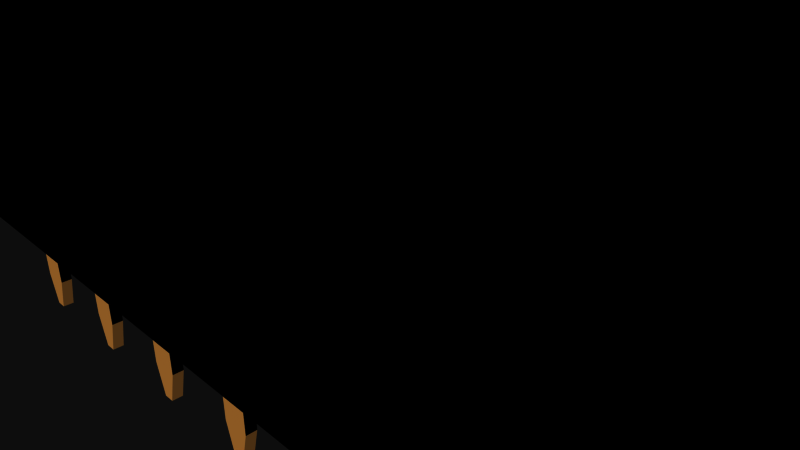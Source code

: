 # Source: 11896.blend  (saved by Blender 2.72.0; exported with 4.5.12 LTS)
import bpy
from mathutils import Matrix  # noqa: F401  (used for matrix-valued properties, if any)

bpy.ops.wm.read_factory_settings(use_empty=True)
scene = bpy.context.scene
scene.name = 'Scene'

# ---- collections
col_collection_1 = bpy.data.collections.new('Collection 1'); scene.collection.children.link(col_collection_1)

# ---- materials (node trees are filled in below, after node groups)
mat_black_plastic = bpy.data.materials.new('Black Plastic')
mat_black_plastic.alpha_threshold = 0.0
mat_black_plastic.use_transparent_shadow = False
mat_black_plastic.diffuse_color = (0.0, 0.0, 0.0, 1.0)
mat_black_plastic.specular_color = (0.6471, 0.6471, 0.6471)
mat_black_plastic.roughness = 0.5
mat_copper = bpy.data.materials.new('Copper')
mat_copper.alpha_threshold = 0.0
mat_copper.use_transparent_shadow = False
mat_copper.diffuse_color = (0.8745, 0.5529, 0.2196, 1.0)
mat_copper.specular_color = (1.0, 0.7176, 0.1882)
mat_copper.roughness = 0.5

# ---- material node trees

# ---- world
world_world = bpy.data.worlds.new('World'); scene.world = world_world
world_world.color = (0.05088, 0.05088, 0.05088)
world_world.use_sun_shadow = False
world_world.sun_shadow_jitter_overblur = 0.0
world_world.cycles.sampling_method = 'MANUAL'
world_world.cycles.sample_map_resolution = 256

# ---- cameras
cam_camera = bpy.data.cameras.new('Camera')
cam_camera.clip_end = 100.0
cam_camera.lens = 35.0
cam_camera.sensor_width = 32.0
cam_camera.sensor_height = 18.0
cam_camera.ortho_scale = 7.314
cam_camera.dof.focus_distance = 0.0
cam_camera.dof.aperture_fstop = 128.0

# ---- meshes
me_11896 = bpy.data.meshes.new('11896')
me_11896.from_pydata([(-11.11, 0.125, -5.004), (-11.11, 0.125, -2.45), (-11.11, -0.125, -5.004), (-11.11, -0.125, -2.45), (-11.76, -0.125, -2.45), (-11.76, 0.125, -2.45), (-11.76, -0.125, -5.004), (-11.76, 0.125, -5.004), (-11.56, 0.125, -5.75), (-11.31, 0.125, -5.75), (-11.56, -0.125, -5.75), (-11.31, -0.125, -5.75), (-8.565, 0.125, -5.004), (-8.565, 0.125, -2.45), (-8.565, -0.125, -5.004), (-8.565, -0.125, -2.45), (-9.215, -0.125, -2.45), (-9.215, 0.125, -2.45), (-9.215, -0.125, -5.004), (-9.215, 0.125, -5.004), (-9.015, 0.125, -5.75), (-8.765, 0.125, -5.75), (-9.015, -0.125, -5.75), (-8.765, -0.125, -5.75), (-6.025, 0.125, -5.004), (-6.025, 0.125, -2.45), (-6.025, -0.125, -5.004), (-6.025, -0.125, -2.45), (-6.675, -0.125, -2.45), (-6.675, 0.125, -2.45), (-6.675, -0.125, -5.004), (-6.675, 0.125, -5.004), (-6.475, 0.125, -5.75), (-6.225, 0.125, -5.75), (-6.475, -0.125, -5.75), (-6.225, -0.125, -5.75), (-3.485, 0.125, -5.004), (-3.485, 0.125, -2.45), (-3.485, -0.125, -5.004), (-3.485, -0.125, -2.45), (-4.135, -0.125, -2.45), (-4.135, 0.125, -2.45), (-4.135, -0.125, -5.004), (-4.135, 0.125, -5.004), (-3.935, 0.125, -5.75), (-3.685, 0.125, -5.75), (-3.935, -0.125, -5.75), (-3.685, -0.125, -5.75), (-0.945, 0.125, -5.004), (-0.945, 0.125, -2.45), (-0.945, -0.125, -5.004), (-0.945, -0.125, -2.45), (-1.595, -0.125, -2.45), (-1.595, 0.125, -2.45), (-1.595, -0.125, -5.004), (-1.595, 0.125, -5.004), (-1.395, 0.125, -5.75), (-1.145, 0.125, -5.75), (-1.395, -0.125, -5.75), (-1.145, -0.125, -5.75), (1.595, 0.125, -5.004), (1.595, 0.125, -2.45), (1.595, -0.125, -5.004), (1.595, -0.125, -2.45), (0.945, -0.125, -2.45), (0.945, 0.125, -2.45), (0.945, -0.125, -5.004), (0.945, 0.125, -5.004), (1.145, 0.125, -5.75), (1.395, 0.125, -5.75), (1.145, -0.125, -5.75), (1.395, -0.125, -5.75), (4.135, 0.125, -5.004), (4.135, 0.125, -2.45), (4.135, -0.125, -5.004), (4.135, -0.125, -2.45), (3.485, -0.125, -2.45), (3.485, 0.125, -2.45), (3.485, -0.125, -5.004), (3.485, 0.125, -5.004), (3.685, 0.125, -5.75), (3.935, 0.125, -5.75), (3.685, -0.125, -5.75), (3.935, -0.125, -5.75), (6.675, 0.125, -5.004), (6.675, 0.125, -2.45), (6.675, -0.125, -5.004), (6.675, -0.125, -2.45), (6.025, -0.125, -2.45), (6.025, 0.125, -2.45), (6.025, -0.125, -5.004), (6.025, 0.125, -5.004), (6.225, 0.125, -5.75), (6.475, 0.125, -5.75), (6.225, -0.125, -5.75), (6.475, -0.125, -5.75), (9.215, 0.125, -5.004), (9.215, 0.125, -2.45), (9.215, -0.125, -5.004), (9.215, -0.125, -2.45), (8.565, -0.125, -2.45), (8.565, 0.125, -2.45), (8.565, -0.125, -5.004), (8.565, 0.125, -5.004), (8.765, 0.125, -5.75), (9.015, 0.125, -5.75), (8.765, -0.125, -5.75), (9.015, -0.125, -5.75), (11.75, 0.125, -5.004), (11.75, 0.125, -2.45), (11.75, -0.125, -5.004), (11.75, -0.125, -2.45), (11.1, -0.125, -2.45), (11.1, 0.125, -2.45), (11.1, -0.125, -5.004), (11.1, 0.125, -5.004), (11.3, 0.125, -5.75), (11.55, 0.125, -5.75), (11.3, -0.125, -5.75), (11.55, -0.125, -5.75), (-12.9, 1.25, -2.75), (12.9, 1.25, -2.75), (-12.9, 1.0, -2.75), (12.9, 1.0, -2.75), (-12.9, -0.9639, -2.45), (-12.9, -0.9639, -2.75), (-12.9, -1.25, -2.75), (-12.9, 1.0, -2.45), (-12.9, -1.25, 5.75), (-12.9, -1.0, 5.75), (-12.9, 1.25, 5.75), (12.9, -1.25, 5.75), (12.9, -1.25, -2.75), (7.62, -1.25, 5.75), (-2.54, -1.25, 5.75), (12.9, 1.0, -2.45), (12.9, -0.9639, -2.75), (12.9, -0.9639, -2.45), (12.9, 1.25, 5.75), (-10.16, 1.25, 5.75), (-7.62, 1.25, 5.75), (-5.08, 1.25, 5.75), (-2.54, 1.25, 5.75), (0.0, 1.25, 5.75), (5.08, 1.25, 5.75), (7.62, 1.25, 5.75), (10.16, 1.25, 5.75), (12.54, 1.25, 5.75), (9.64, -0.75, 5.75), (7.1, -0.75, 5.75), (-0.52, -0.75, 5.75), (-3.06, -0.75, 5.75), (-5.6, -0.75, 5.75), (-8.14, -0.75, 5.75), (-10.68, -0.75, 5.75), (-10.16, -1.0, 5.75), (-12.18, -0.75, 5.75), (-12.18, 0.75, 5.75), (-10.68, 0.75, 5.75), (-9.64, -0.75, 5.75), (-9.64, 0.75, 5.75), (-8.14, 0.75, 5.75), (-7.1, -0.75, 5.75), (-7.1, 0.75, 5.75), (-5.6, 0.75, 5.75), (-4.56, -0.75, 5.75), (-4.56, 0.75, 5.75), (-3.06, 0.75, 5.75), (-2.02, -0.75, 5.75), (-2.02, 0.75, 5.75), (-0.52, 0.75, 5.75), (3.06, 0.75, 5.75), (4.56, 0.75, 5.75), (2.02, -0.75, 5.75), (0.52, -0.75, 5.75), (0.52, 0.75, 5.75), (2.02, 0.75, 5.75), (4.56, -0.75, 5.75), (3.06, -0.75, 5.75), (5.6, -0.75, 5.75), (5.6, 0.75, 5.75), (7.1, 0.75, 5.75), (8.14, -0.75, 5.75), (8.14, 0.75, 5.75), (9.64, 0.75, 5.75), (12.18, -0.75, 5.75), (10.68, -0.75, 5.75), (10.68, 0.75, 5.75), (12.18, 0.75, 5.75), (-11.93, -0.5, 5.5), (-11.93, -0.5, 3.5), (-11.93, 0.5, 5.5), (-11.93, 0.5, 3.5), (-10.93, 0.5, 5.5), (-10.93, 0.5, 3.5), (-10.93, -0.5, 5.5), (-10.93, -0.5, 3.5), (-9.39, -0.5, 5.5), (-9.39, -0.5, 3.5), (-9.39, 0.5, 5.5), (-9.39, 0.5, 3.5), (-8.39, 0.5, 5.5), (-8.39, 0.5, 3.5), (-8.39, -0.5, 5.5), (-8.39, -0.5, 3.5), (-6.85, -0.5, 5.5), (-6.85, -0.5, 3.5), (-6.85, 0.5, 5.5), (-6.85, 0.5, 3.5), (-5.85, 0.5, 5.5), (-5.85, 0.5, 3.5), (-5.85, -0.5, 5.5), (-5.85, -0.5, 3.5), (-4.31, -0.5, 5.5), (-4.31, -0.5, 3.5), (-4.31, 0.5, 5.5), (-4.31, 0.5, 3.5), (-3.31, 0.5, 5.5), (-3.31, 0.5, 3.5), (-3.31, -0.5, 5.5), (-3.31, -0.5, 3.5), (-1.77, -0.5, 5.5), (-1.77, -0.5, 3.5), (-1.77, 0.5, 5.5), (-1.77, 0.5, 3.5), (-0.77, 0.5, 5.5), (-0.77, 0.5, 3.5), (-0.77, -0.5, 5.5), (-0.77, -0.5, 3.5), (0.77, -0.5, 5.5), (0.77, -0.5, 3.5), (0.77, 0.5, 5.5), (0.77, 0.5, 3.5), (1.77, 0.5, 5.5), (1.77, 0.5, 3.5), (1.77, -0.5, 5.5), (1.77, -0.5, 3.5), (3.31, -0.5, 5.5), (3.31, -0.5, 3.5), (3.31, 0.5, 5.5), (3.31, 0.5, 3.5), (4.31, 0.5, 5.5), (4.31, 0.5, 3.5), (4.31, -0.5, 5.5), (4.31, -0.5, 3.5), (5.85, -0.5, 5.5), (5.85, -0.5, 3.5), (5.85, 0.5, 5.5), (5.85, 0.5, 3.5), (6.85, 0.5, 5.5), (6.85, 0.5, 3.5), (6.85, -0.5, 5.5), (6.85, -0.5, 3.5), (8.39, -0.5, 5.5), (8.39, -0.5, 3.5), (8.39, 0.5, 5.5), (8.39, 0.5, 3.5), (9.39, 0.5, 5.5), (9.39, 0.5, 3.5), (9.39, -0.5, 5.5), (9.39, -0.5, 3.5), (10.93, -0.5, 5.5), (10.93, -0.5, 3.5), (10.93, 0.5, 5.5), (10.93, 0.5, 3.5), (11.93, 0.5, 5.5), (11.93, 0.5, 3.5), (11.93, -0.5, 5.5), (11.93, -0.5, 3.5)], [], [(199, 201, 161, 160), (108, 110, 119, 117), (67, 65, 61, 60, 69, 68), (1, 0, 9, 8, 7, 5), (60, 62, 71, 69), (167, 151, 142, 141, 166), (96, 98, 107, 105), (92, 94, 90, 91), (37, 36, 45, 44, 43, 41), (266, 264, 262, 268), (57, 59, 58, 56), (210, 212, 211, 209), (16, 18, 22, 23, 14, 15), (192, 194, 193, 191), (220, 214, 213, 219), (218, 220, 219, 217), (44, 46, 42, 43), (246, 248, 247, 245), (208, 210, 209, 207), (109, 111, 110, 108), (216, 218, 217, 215), (93, 95, 94, 92), (264, 266, 265, 263), (4, 6, 10, 11, 2, 3), (135, 127, 122, 123), (250, 248, 246, 252), (137, 124, 127, 135), (25, 27, 26, 24), (61, 63, 62, 60), (42, 46, 47, 38, 39, 40), (194, 192, 190, 196), (198, 200, 199, 197), (16, 17, 19, 18), (49, 51, 50, 48), (242, 244, 243, 241), (80, 82, 78, 79), (88, 89, 91, 90), (20, 22, 18, 19), (40, 41, 43, 42), (252, 246, 245, 251), (28, 29, 31, 30), (196, 190, 189, 195), (116, 118, 114, 115), (104, 106, 102, 103), (8, 10, 6, 7), (234, 236, 235, 233), (32, 31, 29, 25, 24, 33), (226, 224, 222, 228), (100, 101, 103, 102), (254, 256, 255, 253), (64, 65, 67, 66), (239, 241, 172, 171), (248, 250, 249, 247), (74, 75, 76, 78, 82, 83), (84, 86, 95, 93), (1, 3, 2, 0), (136, 125, 124, 137), (86, 87, 88, 90, 94, 95), (205, 207, 163, 162), (206, 208, 207, 205), (76, 77, 79, 78), (105, 107, 106, 104), (39, 37, 41, 40), (240, 242, 241, 239), (268, 262, 261, 267), (214, 216, 215, 213), (81, 83, 82, 80), (27, 25, 29, 28), (85, 87, 86, 84), (260, 254, 253, 259), (85, 84, 93, 92, 91, 89), (32, 34, 30, 31), (212, 206, 205, 211), (128, 134, 150, 168, 142, 151, 165, 166, 141, 140, 163, 164, 152, 155, 139, 158, 154, 129), (48, 50, 59, 57), (75, 73, 77, 76), (4, 5, 7, 6), (126, 125, 136, 132), (232, 234, 233, 231), (234, 232, 230, 236), (51, 49, 53, 52), (126, 128, 129, 130, 120, 122, 127, 124, 125), (128, 126, 132, 131, 133, 134), (97, 99, 98, 96), (68, 70, 66, 67), (210, 208, 206, 212), (250, 252, 251, 249), (202, 204, 203, 201), (98, 99, 100, 102, 106, 107), (146, 147, 138, 121, 120, 130, 139, 140, 141, 142, 143, 144, 145), (187, 147, 146, 183, 184, 148, 186), (21, 23, 22, 20), (242, 240, 238, 244), (131, 132, 136, 137, 135, 123, 121, 138), (257, 259, 148, 184), (140, 139, 155, 159, 160, 161), (72, 74, 83, 81), (204, 198, 197, 203), (221, 223, 169, 168), (33, 35, 34, 32), (266, 268, 267, 265), (45, 47, 46, 44), (157, 158, 139, 130, 129, 154, 156), (226, 228, 227, 225), (56, 55, 53, 49, 48, 57), (36, 38, 47, 45), (3, 1, 5, 4), (0, 2, 11, 9), (112, 113, 115, 114), (222, 224, 223, 221), (64, 66, 70, 71, 62, 63), (56, 58, 54, 55), (171, 172, 144, 143, 174, 175, 176, 173), (258, 256, 254, 260), (244, 238, 237, 243), (110, 111, 112, 114, 118, 119), (162, 163, 140, 161, 153, 159, 155, 152), (224, 226, 225, 223), (87, 85, 89, 88), (238, 240, 239, 237), (111, 109, 113, 112), (108, 117, 116, 115, 113, 109), (9, 11, 10, 8), (253, 255, 183, 182), (223, 225, 170, 169), (191, 193, 158, 157), (249, 251, 149, 181), (202, 200, 198, 204), (52, 53, 55, 54), (54, 58, 59, 50, 51, 52), (99, 97, 101, 100), (258, 260, 259, 257), (218, 216, 214, 220), (200, 202, 201, 199), (19, 17, 13, 12, 21, 20), (73, 75, 74, 72), (256, 258, 257, 255), (13, 15, 14, 12), (15, 13, 17, 16), (26, 27, 28, 30, 34, 35), (117, 119, 118, 116), (104, 103, 101, 97, 96, 105), (159, 153, 203, 197), (190, 192, 191, 189), (230, 232, 231, 229), (37, 39, 38, 36), (178, 177, 243, 237), (63, 61, 65, 64), (262, 264, 263, 261), (24, 26, 35, 33), (145, 144, 172, 177, 178, 171, 173, 174, 143, 142, 168, 169, 170, 150, 134, 133, 149, 179, 180, 181), (228, 222, 221, 227), (69, 71, 70, 68), (194, 196, 195, 193), (162, 152, 211, 205), (121, 123, 122, 120), (213, 215, 166, 165), (168, 150, 227, 221), (217, 219, 151, 167), (231, 233, 176, 175), (73, 72, 81, 80, 79, 77), (263, 265, 188, 187), (156, 154, 195, 189), (261, 263, 187, 186), (215, 217, 167, 166), (193, 195, 154, 158), (233, 235, 173, 176), (182, 148, 259, 253), (225, 227, 150, 170), (174, 173, 235, 229), (237, 239, 171, 178), (209, 211, 152, 164), (255, 257, 184, 183), (236, 230, 229, 235), (12, 14, 23, 21), (247, 249, 181, 180), (165, 151, 219, 213), (241, 243, 177, 172), (229, 231, 175, 174), (265, 267, 185, 188), (133, 131, 138, 147, 187, 188, 185, 186, 148, 182, 183, 146, 145, 181, 149), (189, 191, 157, 156), (245, 247, 180, 179), (186, 185, 267, 261), (207, 209, 164, 163), (201, 203, 153, 161), (197, 199, 160, 159), (179, 149, 251, 245)])
me_11896.polygons.foreach_set('material_index', [0, 1, 1, 1, 1, 0, 1, 1, 1, 0, 1, 0, 1, 0, 0, 0, 1, 0, 0, 0, 0, 1, 0, 1, 0, 0, 0, 0, 0, 1, 0, 0, 0, 0, 0, 1, 0, 1, 0, 0, 0, 0, 1, 1, 1, 0, 1, 0, 0, 0, 0, 0, 0, 1, 1, 0, 0, 1, 0, 0, 0, 1, 0, 0, 0, 0, 1, 0, 0, 0, 1, 1, 0, 0, 1, 0, 0, 0, 0, 0, 0, 0, 0, 0, 1, 0, 0, 0, 1, 0, 0, 1, 0, 0, 0, 0, 1, 0, 0, 1, 0, 1, 0, 0, 1, 1, 0, 1, 0, 0, 1, 1, 0, 0, 0, 1, 0, 0, 0, 0, 0, 1, 1, 0, 0, 0, 0, 0, 0, 1, 0, 0, 0, 0, 1, 0, 0, 0, 0, 1, 1, 1, 0, 0, 0, 0, 0, 0, 0, 1, 0, 0, 1, 0, 0, 0, 0, 0, 0, 0, 1, 0, 0, 0, 0, 0, 0, 0, 0, 0, 0, 0, 0, 0, 1, 0, 0, 0, 0, 0, 0, 0, 0, 0, 0, 0, 0, 0])
me_11896.materials.append(mat_black_plastic)
me_11896.materials.append(mat_copper)
me_11896.use_remesh_preserve_volume = False
me_11896.use_remesh_preserve_attributes = False
me_11896.use_mirror_vertex_groups = False
me_11896.update()

# ---- objects
ob_11896 = bpy.data.objects.new('11896', me_11896)
ob_camera = bpy.data.objects.new('Camera', cam_camera)

# ---- transforms, parenting, visibility, modifiers, constraints
ob_11896.location = (0.0, 0.0, 0.0)
ob_11896.lineart.crease_threshold = 0.0
ob_camera.location = (7.481, -6.508, 5.344)
ob_camera.rotation_euler = (1.109, 0.01082, 0.8149)
ob_camera.lock_rotations_4d = False
ob_camera.empty_display_type = 'ARROWS'
ob_camera.color = (0.0, 0.0, 0.0, 0.0)
ob_camera.display_type = 'WIRE'
ob_camera.lineart.crease_threshold = 0.0

# ---- collection membership
col_collection_1.objects.link(ob_11896)
col_collection_1.objects.link(ob_camera)

# ---- scene / render settings (as saved in the file)
scene.camera = ob_camera
scene.frame_start = 1; scene.frame_end = 250; scene.frame_set(1)
scene.render.engine = 'BLENDER_EEVEE_NEXT'
scene.render.resolution_percentage = 50
scene.render.dither_intensity = 0.0
scene.cycles.use_denoising = False
scene.cycles.samples = 10
scene.cycles.sampling_pattern = 'TABULATED_SOBOL'
scene.cycles.light_sampling_threshold = 0.0
scene.cycles.use_adaptive_sampling = False
scene.cycles.use_light_tree = False
scene.cycles.blur_glossy = 0.0
scene.cycles.pixel_filter_type = 'GAUSSIAN'
scene.cycles.sample_clamp_indirect = 0.0
scene.view_settings.view_transform = 'Raw'
bpy.context.view_layer.update()

# ---- added for rendering (the .blend has no usable light): sun
light_auto_sun = bpy.data.lights.new('AutoSun', 'SUN')
light_auto_sun.energy = 3.0
light_auto_sun.angle = 0.0523599
ob_auto_sun = bpy.data.objects.new('AutoSun', light_auto_sun)
scene.collection.objects.link(ob_auto_sun)
ob_auto_sun.rotation_euler = (0.872665, 0.174533, 0.523599)
bpy.context.view_layer.update()
